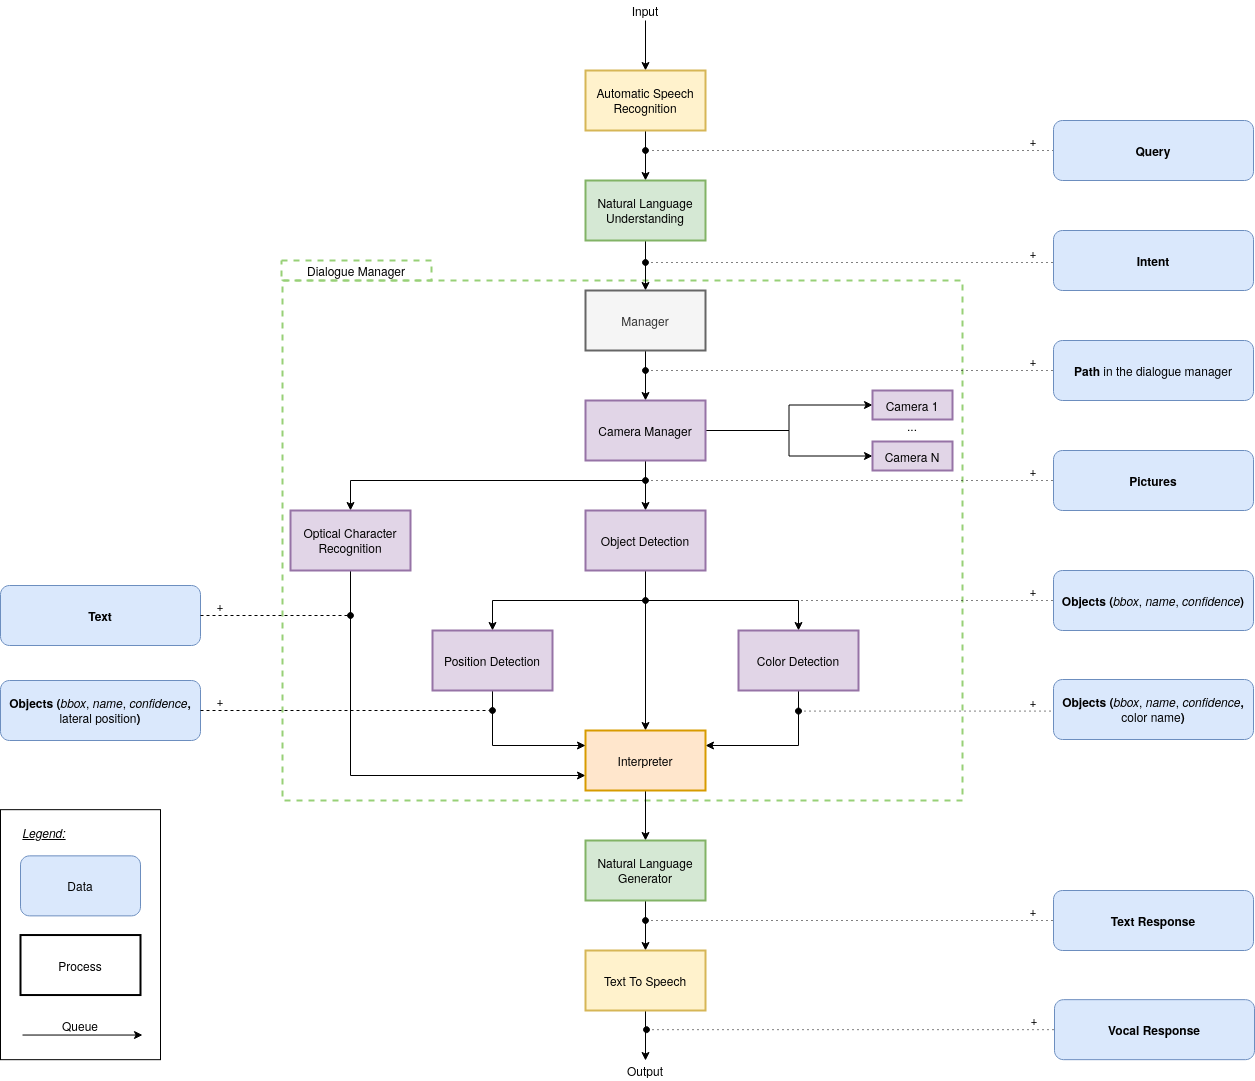

The diagram above was exported from draw.io. Its source (the exported page's mxGraphModel, read from the mxfile embedded in the PNG):
<mxGraphModel dx="3197" dy="1507" grid="1" gridSize="10" guides="1" tooltips="1" connect="1" arrows="1" fold="1" page="1" pageScale="1" pageWidth="827" pageHeight="1169" math="0" shadow="0">
  <root>
    <mxCell id="0" />
    <mxCell id="1" parent="0" />
    <mxCell id="2" value="" style="rounded=0;whiteSpace=wrap;html=1;fillColor=none;strokeWidth=2;strokeColor=#97D077;dashed=1;gradientColor=none;" vertex="1" parent="1">
      <mxGeometry x="50" y="280" width="680" height="520" as="geometry" />
    </mxCell>
    <mxCell id="3" style="edgeStyle=orthogonalEdgeStyle;rounded=0;orthogonalLoop=1;jettySize=auto;html=1;entryX=0.5;entryY=0;entryDx=0;entryDy=0;" edge="1" source="4" target="6" parent="1">
      <mxGeometry relative="1" as="geometry" />
    </mxCell>
    <mxCell id="4" value="Input" style="text;html=1;strokeColor=none;fillColor=none;align=center;verticalAlign=middle;whiteSpace=wrap;rounded=0;" vertex="1" parent="1">
      <mxGeometry x="393" width="40" height="20" as="geometry" />
    </mxCell>
    <mxCell id="5" style="edgeStyle=orthogonalEdgeStyle;rounded=0;orthogonalLoop=1;jettySize=auto;html=1;entryX=0.5;entryY=0;entryDx=0;entryDy=0;" edge="1" source="6" target="8" parent="1">
      <mxGeometry relative="1" as="geometry" />
    </mxCell>
    <mxCell id="6" value="Automatic Speech Recognition" style="rounded=0;whiteSpace=wrap;html=1;fillColor=#fff2cc;strokeColor=#d6b656;strokeWidth=2;" vertex="1" parent="1">
      <mxGeometry x="353" y="70" width="120" height="60" as="geometry" />
    </mxCell>
    <mxCell id="7" style="edgeStyle=orthogonalEdgeStyle;rounded=0;orthogonalLoop=1;jettySize=auto;html=1;entryX=0.5;entryY=0;entryDx=0;entryDy=0;" edge="1" source="8" target="10" parent="1">
      <mxGeometry relative="1" as="geometry" />
    </mxCell>
    <mxCell id="8" value="Natural Language Understanding" style="rounded=0;whiteSpace=wrap;html=1;fillColor=#d5e8d4;strokeColor=#82b366;strokeWidth=2;" vertex="1" parent="1">
      <mxGeometry x="353" y="180" width="120" height="60" as="geometry" />
    </mxCell>
    <mxCell id="9" style="edgeStyle=orthogonalEdgeStyle;rounded=0;orthogonalLoop=1;jettySize=auto;html=1;entryX=0.5;entryY=0;entryDx=0;entryDy=0;" edge="1" source="10" target="15" parent="1">
      <mxGeometry relative="1" as="geometry" />
    </mxCell>
    <mxCell id="10" value="Manager" style="rounded=0;whiteSpace=wrap;html=1;fillColor=#f5f5f5;strokeColor=#666666;fontColor=#333333;strokeWidth=2;" vertex="1" parent="1">
      <mxGeometry x="353" y="290" width="120" height="60" as="geometry" />
    </mxCell>
    <mxCell id="11" style="edgeStyle=orthogonalEdgeStyle;rounded=0;orthogonalLoop=1;jettySize=auto;html=1;" edge="1" source="15" target="22" parent="1">
      <mxGeometry relative="1" as="geometry" />
    </mxCell>
    <mxCell id="12" style="edgeStyle=orthogonalEdgeStyle;rounded=0;orthogonalLoop=1;jettySize=auto;html=1;entryX=0;entryY=0.5;entryDx=0;entryDy=0;" edge="1" source="15" target="16" parent="1">
      <mxGeometry relative="1" as="geometry" />
    </mxCell>
    <mxCell id="13" style="edgeStyle=orthogonalEdgeStyle;rounded=0;orthogonalLoop=1;jettySize=auto;html=1;entryX=0;entryY=0.5;entryDx=0;entryDy=0;" edge="1" source="15" target="17" parent="1">
      <mxGeometry relative="1" as="geometry" />
    </mxCell>
    <mxCell id="14" style="edgeStyle=orthogonalEdgeStyle;rounded=0;orthogonalLoop=1;jettySize=auto;html=1;entryX=0.5;entryY=0;entryDx=0;entryDy=0;" edge="1" target="24" parent="1">
      <mxGeometry relative="1" as="geometry">
        <mxPoint x="413" y="485.0000000000002" as="sourcePoint" />
        <Array as="points">
          <mxPoint x="413" y="480" />
          <mxPoint x="118" y="480" />
        </Array>
      </mxGeometry>
    </mxCell>
    <mxCell id="15" value="Camera Manager" style="rounded=0;whiteSpace=wrap;html=1;fillColor=#e1d5e7;strokeColor=#9673a6;strokeWidth=2;" vertex="1" parent="1">
      <mxGeometry x="353" y="400" width="120" height="60" as="geometry" />
    </mxCell>
    <mxCell id="16" value="Camera 1" style="rounded=0;whiteSpace=wrap;html=1;fillColor=#e1d5e7;strokeColor=#9673a6;strokeWidth=2;" vertex="1" parent="1">
      <mxGeometry x="640" y="390" width="80" height="29" as="geometry" />
    </mxCell>
    <mxCell id="17" value="Camera N" style="rounded=0;whiteSpace=wrap;html=1;fillColor=#e1d5e7;strokeColor=#9673a6;strokeWidth=2;" vertex="1" parent="1">
      <mxGeometry x="640" y="441" width="80" height="29" as="geometry" />
    </mxCell>
    <mxCell id="18" value="..." style="text;html=1;strokeColor=none;fillColor=none;align=center;verticalAlign=middle;whiteSpace=wrap;rounded=0;" vertex="1" parent="1">
      <mxGeometry x="660" y="415" width="40" height="20" as="geometry" />
    </mxCell>
    <mxCell id="19" style="edgeStyle=orthogonalEdgeStyle;rounded=0;orthogonalLoop=1;jettySize=auto;html=1;" edge="1" source="22" target="26" parent="1">
      <mxGeometry relative="1" as="geometry">
        <Array as="points">
          <mxPoint x="413" y="600" />
          <mxPoint x="566" y="600" />
        </Array>
      </mxGeometry>
    </mxCell>
    <mxCell id="20" style="edgeStyle=orthogonalEdgeStyle;rounded=0;orthogonalLoop=1;jettySize=auto;html=1;" edge="1" source="22" target="28" parent="1">
      <mxGeometry relative="1" as="geometry" />
    </mxCell>
    <mxCell id="21" style="edgeStyle=orthogonalEdgeStyle;rounded=0;orthogonalLoop=1;jettySize=auto;html=1;entryX=0.5;entryY=0;entryDx=0;entryDy=0;" edge="1" source="22" target="62" parent="1">
      <mxGeometry relative="1" as="geometry">
        <Array as="points">
          <mxPoint x="413" y="600" />
          <mxPoint x="260" y="600" />
        </Array>
      </mxGeometry>
    </mxCell>
    <mxCell id="22" value="Object Detection" style="rounded=0;whiteSpace=wrap;html=1;fillColor=#e1d5e7;strokeColor=#9673a6;strokeWidth=2;" vertex="1" parent="1">
      <mxGeometry x="353" y="510" width="120" height="60" as="geometry" />
    </mxCell>
    <mxCell id="23" style="edgeStyle=orthogonalEdgeStyle;rounded=0;orthogonalLoop=1;jettySize=auto;html=1;entryX=0;entryY=0.75;entryDx=0;entryDy=0;" edge="1" source="24" target="28" parent="1">
      <mxGeometry relative="1" as="geometry">
        <Array as="points">
          <mxPoint x="118" y="775" />
        </Array>
      </mxGeometry>
    </mxCell>
    <mxCell id="24" value="Optical Character Recognition" style="rounded=0;whiteSpace=wrap;html=1;fillColor=#e1d5e7;strokeColor=#9673a6;strokeWidth=2;" vertex="1" parent="1">
      <mxGeometry x="58" y="510" width="120" height="60" as="geometry" />
    </mxCell>
    <mxCell id="25" style="edgeStyle=orthogonalEdgeStyle;rounded=0;orthogonalLoop=1;jettySize=auto;html=1;entryX=1;entryY=0.25;entryDx=0;entryDy=0;" edge="1" source="26" target="28" parent="1">
      <mxGeometry relative="1" as="geometry">
        <Array as="points">
          <mxPoint x="566" y="745" />
        </Array>
      </mxGeometry>
    </mxCell>
    <mxCell id="26" value="Color Detection" style="rounded=0;whiteSpace=wrap;html=1;fillColor=#e1d5e7;strokeColor=#9673a6;strokeWidth=2;" vertex="1" parent="1">
      <mxGeometry x="506" y="630" width="120" height="60" as="geometry" />
    </mxCell>
    <mxCell id="27" style="edgeStyle=orthogonalEdgeStyle;rounded=0;orthogonalLoop=1;jettySize=auto;html=1;entryX=0.5;entryY=0;entryDx=0;entryDy=0;" edge="1" source="28" target="30" parent="1">
      <mxGeometry relative="1" as="geometry" />
    </mxCell>
    <mxCell id="28" value="&lt;div&gt;Interpreter&lt;/div&gt;" style="rounded=0;whiteSpace=wrap;html=1;fillColor=#ffe6cc;strokeColor=#d79b00;strokeWidth=2;" vertex="1" parent="1">
      <mxGeometry x="353" y="730" width="120" height="60" as="geometry" />
    </mxCell>
    <mxCell id="29" style="edgeStyle=orthogonalEdgeStyle;rounded=0;orthogonalLoop=1;jettySize=auto;html=1;entryX=0.5;entryY=0;entryDx=0;entryDy=0;" edge="1" source="30" target="32" parent="1">
      <mxGeometry relative="1" as="geometry" />
    </mxCell>
    <mxCell id="30" value="Natural Language Generator" style="rounded=0;whiteSpace=wrap;html=1;fillColor=#d5e8d4;strokeColor=#82b366;strokeWidth=2;" vertex="1" parent="1">
      <mxGeometry x="353" y="840" width="120" height="60" as="geometry" />
    </mxCell>
    <mxCell id="31" style="edgeStyle=orthogonalEdgeStyle;rounded=0;orthogonalLoop=1;jettySize=auto;html=1;entryX=0.5;entryY=0;entryDx=0;entryDy=0;" edge="1" source="32" target="33" parent="1">
      <mxGeometry relative="1" as="geometry" />
    </mxCell>
    <mxCell id="32" value="Text To Speech" style="rounded=0;whiteSpace=wrap;html=1;fillColor=#fff2cc;strokeColor=#d6b656;strokeWidth=2;" vertex="1" parent="1">
      <mxGeometry x="353" y="950" width="120" height="60" as="geometry" />
    </mxCell>
    <mxCell id="33" value="&lt;div&gt;Output&lt;/div&gt;" style="text;html=1;strokeColor=none;fillColor=none;align=center;verticalAlign=middle;whiteSpace=wrap;rounded=0;" vertex="1" parent="1">
      <mxGeometry x="393" y="1060" width="40" height="20" as="geometry" />
    </mxCell>
    <mxCell id="34" value="&lt;font style=&quot;font-size: 12px&quot;&gt;Dialogue Manager&lt;/font&gt;" style="text;html=1;strokeColor=#97D077;fillColor=none;align=center;verticalAlign=middle;whiteSpace=wrap;rounded=0;strokeWidth=2;dashed=1;" vertex="1" parent="1">
      <mxGeometry x="49" y="260" width="150" height="20" as="geometry" />
    </mxCell>
    <mxCell id="35" value="Process" style="rounded=0;whiteSpace=wrap;html=1;strokeColor=#000000;strokeWidth=2;fillColor=#ffffff;gradientColor=none;" vertex="1" parent="1">
      <mxGeometry x="-212" y="934.54" width="120" height="60" as="geometry" />
    </mxCell>
    <mxCell id="36" value="" style="endArrow=classic;html=1;" edge="1" parent="1">
      <mxGeometry width="50" height="50" relative="1" as="geometry">
        <mxPoint x="-210" y="1034.54" as="sourcePoint" />
        <mxPoint x="-90" y="1034.54" as="targetPoint" />
      </mxGeometry>
    </mxCell>
    <mxCell id="37" value="Queue" style="text;html=1;strokeColor=none;fillColor=none;align=center;verticalAlign=middle;whiteSpace=wrap;rounded=0;" vertex="1" parent="1">
      <mxGeometry x="-172" y="1014.5400000000001" width="40" height="20" as="geometry" />
    </mxCell>
    <mxCell id="38" value="&lt;i&gt;&lt;u&gt;Legend:&lt;/u&gt;&lt;/i&gt;" style="text;html=1;strokeColor=none;fillColor=none;align=center;verticalAlign=middle;whiteSpace=wrap;rounded=0;" vertex="1" parent="1">
      <mxGeometry x="-208" y="822.37" width="40" height="20" as="geometry" />
    </mxCell>
    <mxCell id="39" style="edgeStyle=orthogonalEdgeStyle;rounded=0;orthogonalLoop=1;jettySize=auto;html=1;endArrow=oval;endFill=1;dashed=1;dashPattern=1 4;exitX=0;exitY=0.5;exitDx=0;exitDy=0;" edge="1" source="53" parent="1">
      <mxGeometry relative="1" as="geometry">
        <mxPoint x="413" y="150" as="targetPoint" />
        <mxPoint x="843" y="150" as="sourcePoint" />
      </mxGeometry>
    </mxCell>
    <mxCell id="40" value="+" style="text;html=1;strokeColor=none;fillColor=none;align=center;verticalAlign=middle;whiteSpace=wrap;rounded=0;" vertex="1" parent="1">
      <mxGeometry x="781" y="130" width="40" height="20" as="geometry" />
    </mxCell>
    <mxCell id="41" style="edgeStyle=orthogonalEdgeStyle;rounded=0;orthogonalLoop=1;jettySize=auto;html=1;endArrow=oval;endFill=1;dashed=1;dashPattern=1 4;exitX=0;exitY=0.5;exitDx=0;exitDy=0;" edge="1" parent="1">
      <mxGeometry relative="1" as="geometry">
        <mxPoint x="413" y="261.9999999999998" as="targetPoint" />
        <mxPoint x="840" y="261.9999999999998" as="sourcePoint" />
      </mxGeometry>
    </mxCell>
    <mxCell id="42" value="+" style="text;html=1;strokeColor=none;fillColor=none;align=center;verticalAlign=middle;whiteSpace=wrap;rounded=0;" vertex="1" parent="1">
      <mxGeometry x="781" y="242" width="40" height="20" as="geometry" />
    </mxCell>
    <mxCell id="43" style="edgeStyle=orthogonalEdgeStyle;rounded=0;orthogonalLoop=1;jettySize=auto;html=1;endArrow=oval;endFill=1;dashed=1;dashPattern=1 4;exitX=0;exitY=0.5;exitDx=0;exitDy=0;" edge="1" parent="1">
      <mxGeometry relative="1" as="geometry">
        <mxPoint x="413" y="480.0000000000002" as="targetPoint" />
        <mxPoint x="840" y="480.0000000000002" as="sourcePoint" />
      </mxGeometry>
    </mxCell>
    <mxCell id="44" value="+" style="text;html=1;strokeColor=none;fillColor=none;align=center;verticalAlign=middle;whiteSpace=wrap;rounded=0;" vertex="1" parent="1">
      <mxGeometry x="781" y="350" width="40" height="20" as="geometry" />
    </mxCell>
    <mxCell id="45" style="edgeStyle=orthogonalEdgeStyle;rounded=0;orthogonalLoop=1;jettySize=auto;html=1;endArrow=oval;endFill=1;dashed=1;dashPattern=1 4;exitX=0;exitY=0.5;exitDx=0;exitDy=0;" edge="1" parent="1">
      <mxGeometry relative="1" as="geometry">
        <mxPoint x="413" y="370.0000000000002" as="targetPoint" />
        <mxPoint x="840" y="370.0000000000002" as="sourcePoint" />
      </mxGeometry>
    </mxCell>
    <mxCell id="46" value="+" style="text;html=1;strokeColor=none;fillColor=none;align=center;verticalAlign=middle;whiteSpace=wrap;rounded=0;" vertex="1" parent="1">
      <mxGeometry x="781" y="460" width="40" height="20" as="geometry" />
    </mxCell>
    <mxCell id="47" style="edgeStyle=orthogonalEdgeStyle;rounded=0;orthogonalLoop=1;jettySize=auto;html=1;endArrow=oval;endFill=1;dashed=1;dashPattern=1 4;exitX=0;exitY=0.5;exitDx=0;exitDy=0;" edge="1" parent="1">
      <mxGeometry relative="1" as="geometry">
        <mxPoint x="413" y="600" as="targetPoint" />
        <mxPoint x="840" y="600" as="sourcePoint" />
      </mxGeometry>
    </mxCell>
    <mxCell id="48" value="+" style="text;html=1;strokeColor=none;fillColor=none;align=center;verticalAlign=middle;whiteSpace=wrap;rounded=0;" vertex="1" parent="1">
      <mxGeometry x="781" y="580" width="40" height="20" as="geometry" />
    </mxCell>
    <mxCell id="49" style="edgeStyle=orthogonalEdgeStyle;rounded=0;orthogonalLoop=1;jettySize=auto;html=1;endArrow=oval;endFill=1;dashed=1;dashPattern=1 4;exitX=0;exitY=0.5;exitDx=0;exitDy=0;" edge="1" parent="1">
      <mxGeometry relative="1" as="geometry">
        <mxPoint x="565.9999999999995" y="710.5799999999999" as="targetPoint" />
        <mxPoint x="993" y="710.5799999999999" as="sourcePoint" />
      </mxGeometry>
    </mxCell>
    <mxCell id="50" value="+" style="text;html=1;strokeColor=none;fillColor=none;align=center;verticalAlign=middle;whiteSpace=wrap;rounded=0;" vertex="1" parent="1">
      <mxGeometry x="781" y="690.58" width="40" height="20" as="geometry" />
    </mxCell>
    <mxCell id="51" style="edgeStyle=orthogonalEdgeStyle;rounded=0;orthogonalLoop=1;jettySize=auto;html=1;endArrow=oval;endFill=1;dashed=1;dashPattern=1 4;exitX=0;exitY=0.5;exitDx=0;exitDy=0;" edge="1" parent="1">
      <mxGeometry relative="1" as="geometry">
        <mxPoint x="413" y="920" as="targetPoint" />
        <mxPoint x="840" y="920" as="sourcePoint" />
      </mxGeometry>
    </mxCell>
    <mxCell id="52" value="+" style="text;html=1;strokeColor=none;fillColor=none;align=center;verticalAlign=middle;whiteSpace=wrap;rounded=0;" vertex="1" parent="1">
      <mxGeometry x="781" y="900" width="40" height="20" as="geometry" />
    </mxCell>
    <mxCell id="53" value="&lt;b&gt;Query&lt;/b&gt;" style="rounded=1;whiteSpace=wrap;html=1;fillColor=#dae8fc;strokeColor=#6c8ebf;glass=0;" vertex="1" parent="1">
      <mxGeometry x="821" y="120" width="200" height="60" as="geometry" />
    </mxCell>
    <mxCell id="54" value="&lt;b&gt;Intent&lt;/b&gt;" style="rounded=1;whiteSpace=wrap;html=1;fillColor=#dae8fc;strokeColor=#6c8ebf;glass=0;" vertex="1" parent="1">
      <mxGeometry x="821" y="230" width="200" height="60" as="geometry" />
    </mxCell>
    <mxCell id="55" value="&lt;b&gt;Path &lt;/b&gt;in the dialogue manager&lt;b&gt;&lt;br&gt;&lt;/b&gt;" style="rounded=1;whiteSpace=wrap;html=1;fillColor=#dae8fc;strokeColor=#6c8ebf;glass=0;" vertex="1" parent="1">
      <mxGeometry x="821" y="340" width="200" height="60" as="geometry" />
    </mxCell>
    <mxCell id="56" value="&lt;b&gt;Pictures&lt;/b&gt;&lt;b&gt;&lt;br&gt;&lt;/b&gt;" style="rounded=1;whiteSpace=wrap;html=1;fillColor=#dae8fc;strokeColor=#6c8ebf;glass=0;" vertex="1" parent="1">
      <mxGeometry x="821" y="450" width="200" height="60" as="geometry" />
    </mxCell>
    <mxCell id="57" value="&lt;b&gt;Objects (&lt;/b&gt;&lt;i&gt;bbox&lt;/i&gt;, &lt;i&gt;name&lt;/i&gt;, &lt;i&gt;confidence&lt;/i&gt;&lt;b&gt;)&lt;br&gt;&lt;/b&gt;" style="rounded=1;whiteSpace=wrap;html=1;fillColor=#dae8fc;strokeColor=#6c8ebf;glass=0;" vertex="1" parent="1">
      <mxGeometry x="821" y="570" width="200" height="60" as="geometry" />
    </mxCell>
    <mxCell id="58" value="&lt;b&gt;Objects (&lt;/b&gt;&lt;i&gt;bbox&lt;/i&gt;, &lt;i&gt;name&lt;/i&gt;, &lt;i&gt;confidence&lt;/i&gt;&lt;b&gt;, &lt;/b&gt;color name&lt;b&gt;)&lt;/b&gt;" style="rounded=1;whiteSpace=wrap;html=1;fillColor=#dae8fc;strokeColor=#6c8ebf;glass=0;" vertex="1" parent="1">
      <mxGeometry x="821" y="679" width="200" height="60" as="geometry" />
    </mxCell>
    <mxCell id="59" value="&lt;b&gt;Text Response&lt;/b&gt;" style="rounded=1;whiteSpace=wrap;html=1;fillColor=#dae8fc;strokeColor=#6c8ebf;glass=0;" vertex="1" parent="1">
      <mxGeometry x="821" y="890" width="200" height="60" as="geometry" />
    </mxCell>
    <mxCell id="60" value="Data" style="rounded=1;whiteSpace=wrap;html=1;glass=0;strokeWidth=1;fillColor=#dae8fc;strokeColor=#6c8ebf;" vertex="1" parent="1">
      <mxGeometry x="-212" y="855.37" width="120" height="60" as="geometry" />
    </mxCell>
    <mxCell id="61" style="edgeStyle=orthogonalEdgeStyle;rounded=0;orthogonalLoop=1;jettySize=auto;html=1;entryX=0;entryY=0.25;entryDx=0;entryDy=0;" edge="1" source="62" target="28" parent="1">
      <mxGeometry relative="1" as="geometry">
        <Array as="points">
          <mxPoint x="260" y="745" />
        </Array>
      </mxGeometry>
    </mxCell>
    <mxCell id="62" value="Position Detection" style="rounded=0;whiteSpace=wrap;html=1;fillColor=#e1d5e7;strokeColor=#9673a6;strokeWidth=2;" vertex="1" parent="1">
      <mxGeometry x="200" y="630" width="120" height="60" as="geometry" />
    </mxCell>
    <mxCell id="63" style="edgeStyle=orthogonalEdgeStyle;rounded=0;orthogonalLoop=1;jettySize=auto;html=1;endArrow=oval;endFill=1;dashed=1;dashPattern=1 4;exitX=0;exitY=0.5;exitDx=0;exitDy=0;" edge="1" parent="1">
      <mxGeometry relative="1" as="geometry">
        <mxPoint x="414" y="1029.17" as="targetPoint" />
        <mxPoint x="840.9999999999995" y="1029.17" as="sourcePoint" />
      </mxGeometry>
    </mxCell>
    <mxCell id="64" value="+" style="text;html=1;strokeColor=none;fillColor=none;align=center;verticalAlign=middle;whiteSpace=wrap;rounded=0;" vertex="1" parent="1">
      <mxGeometry x="782" y="1009.17" width="40" height="20" as="geometry" />
    </mxCell>
    <mxCell id="65" value="&lt;b&gt;Vocal Response&lt;/b&gt;" style="rounded=1;whiteSpace=wrap;html=1;fillColor=#dae8fc;strokeColor=#6c8ebf;glass=0;" vertex="1" parent="1">
      <mxGeometry x="822" y="999.17" width="200" height="60" as="geometry" />
    </mxCell>
    <mxCell id="66" value="&lt;b&gt;Objects (&lt;/b&gt;&lt;i&gt;bbox&lt;/i&gt;, &lt;i&gt;name&lt;/i&gt;, &lt;i&gt;confidence&lt;/i&gt;&lt;b&gt;, &lt;/b&gt;lateral position&lt;b&gt;)&lt;/b&gt;" style="rounded=1;whiteSpace=wrap;html=1;fillColor=#dae8fc;strokeColor=#6c8ebf;glass=0;" vertex="1" parent="1">
      <mxGeometry x="-232" y="680" width="200" height="60" as="geometry" />
    </mxCell>
    <mxCell id="67" value="" style="endArrow=oval;dashed=1;html=1;exitX=1;exitY=0.5;exitDx=0;exitDy=0;endFill=1;" edge="1" source="66" parent="1">
      <mxGeometry width="50" height="50" relative="1" as="geometry">
        <mxPoint x="330" y="710" as="sourcePoint" />
        <mxPoint x="260" y="710" as="targetPoint" />
      </mxGeometry>
    </mxCell>
    <mxCell id="68" value="+" style="text;html=1;strokeColor=none;fillColor=none;align=center;verticalAlign=middle;whiteSpace=wrap;rounded=0;" vertex="1" parent="1">
      <mxGeometry x="-32" y="690" width="40" height="20" as="geometry" />
    </mxCell>
    <mxCell id="69" value="&lt;b&gt;Text&lt;/b&gt;" style="rounded=1;whiteSpace=wrap;html=1;fillColor=#dae8fc;strokeColor=#6c8ebf;glass=0;" vertex="1" parent="1">
      <mxGeometry x="-232" y="585" width="200" height="60" as="geometry" />
    </mxCell>
    <mxCell id="70" value="+" style="text;html=1;strokeColor=none;fillColor=none;align=center;verticalAlign=middle;whiteSpace=wrap;rounded=0;" vertex="1" parent="1">
      <mxGeometry x="-32" y="595" width="40" height="20" as="geometry" />
    </mxCell>
    <mxCell id="71" value="" style="endArrow=oval;dashed=1;html=1;startArrow=none;startFill=0;endFill=1;exitX=0;exitY=1;exitDx=0;exitDy=0;" edge="1" source="70" parent="1">
      <mxGeometry width="50" height="50" relative="1" as="geometry">
        <mxPoint x="-20" y="615" as="sourcePoint" />
        <mxPoint x="118" y="615" as="targetPoint" />
      </mxGeometry>
    </mxCell>
    <mxCell id="72" value="" style="rounded=0;whiteSpace=wrap;html=1;fillColor=none;strokeWidth=1;" vertex="1" parent="1">
      <mxGeometry x="-232" y="809.17" width="160" height="250" as="geometry" />
    </mxCell>
  </root>
</mxGraphModel>